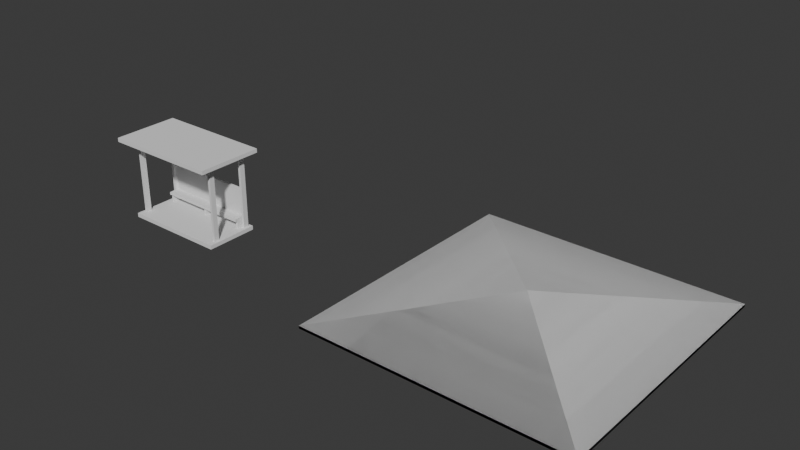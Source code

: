# Source: mini-capstone.blend  (saved by Blender 4.5.92; exported with 4.5.12 LTS)
import bpy
from mathutils import Matrix  # noqa: F401  (used for matrix-valued properties, if any)

bpy.ops.wm.read_factory_settings(use_empty=True)
scene = bpy.context.scene
scene.name = 'Scene'

# ---- collections
col_collection = bpy.data.collections.new('Collection'); scene.collection.children.link(col_collection)
col_ifcproject_my_project = bpy.data.collections.new('IfcProject/My Project'); scene.collection.children.link(col_ifcproject_my_project)
col_ifcbuildingstorey_my_storey = bpy.data.collections.new('IfcBuildingStorey/My Storey'); col_ifcproject_my_project.children.link(col_ifcbuildingstorey_my_storey)
col_ifcsite_my_site = bpy.data.collections.new('IfcSite/My Site'); col_ifcproject_my_project.children.link(col_ifcsite_my_site)
col_ifcbuilding_my_building = bpy.data.collections.new('IfcBuilding/My Building'); col_ifcproject_my_project.children.link(col_ifcbuilding_my_building)
col_ifctypeproduct = bpy.data.collections.new('IfcTypeProduct'); col_ifcproject_my_project.children.link(col_ifctypeproduct)

# ---- world
world_world = bpy.data.worlds.new('World'); scene.world = world_world
world_world.use_nodes = True; world_world.node_tree.nodes.clear()
_N = world_world.node_tree.nodes; _L = world_world.node_tree.links
n0 = _N.new('ShaderNodeOutputWorld'); n0.name = 'World Output'; n0.location = (200, 100)
n1 = _N.new('ShaderNodeBackground'); n1.name = 'Background'; n1.location = (-200, 100)
n1.inputs[0].default_value = (0.05088, 0.05088, 0.05088, 1.0)
_L.new(n1.outputs[0], n0.inputs[0])
n0.is_active_output = True
world_world.color = (0.05088, 0.05088, 0.05088)
world_world.sun_shadow_jitter_overblur = 0.0

# ---- meshes
me_11_546 = bpy.data.meshes.new('11/546')
me_11_546.from_pydata([(0.0, -2.0, -0.1), (0.0, 0.0, -0.1), (4.0, 0.0, -0.1), (0.0, 0.0, 0.05), (4.0, 0.0, 0.05), (4.0, -2.0, 0.05), (4.0, -2.0, -0.1), (0.0, -2.0, 0.05)], [], [(0, 1, 2), (1, 3, 4), (2, 4, 5), (6, 5, 7), (0, 7, 3), (3, 7, 5), (2, 6, 0), (4, 2, 1), (5, 6, 2), (7, 0, 6), (3, 1, 0), (5, 4, 3)])
me_11_546.update()
me_11_2233 = bpy.data.meshes.new('11/2233')
me_11_2233.from_pydata([(0.2, 0.0, 0.0), (0.0, 0.0, 0.0), (0.0, 0.1, 0.0), (0.0, 0.0, 3.0), (0.0, 0.1, 3.0), (0.2, 0.1, 3.0), (0.2, 0.1, 0.0), (0.2, 0.0, 3.0)], [], [(0, 1, 2), (1, 3, 4), (2, 4, 5), (6, 5, 7), (0, 7, 3), (3, 7, 5), (2, 6, 0), (4, 2, 1), (5, 6, 2), (7, 0, 6), (3, 1, 0), (5, 4, 3)])
me_11_2233.update()
me_11_1317 = bpy.data.meshes.new('11/1317')
me_11_1317.from_pydata([(0.0, -2.5, -0.1), (0.0, 0.0, -0.1), (4.5, 0.0, -0.1), (0.0, -2.5, 0.05), (4.5, -2.5, -0.1), (4.5, -2.5, 0.05), (4.5, 0.0, 0.05), (0.0, 0.0, 0.05)], [], [(0, 1, 2), (3, 0, 4), (5, 4, 2), (6, 2, 1), (7, 1, 0), (7, 3, 5), (2, 4, 0), (4, 5, 3), (2, 6, 5), (1, 7, 6), (0, 3, 7), (5, 6, 7)])
me_11_1317.update()
me_11_2309 = bpy.data.meshes.new('11/2309')
me_11_2309.from_pydata([(0.2, 0.0, 0.0), (0.0, 0.0, 0.0), (0.0, 0.1, 0.0), (0.0, 0.0, 3.0), (0.0, 0.1, 3.0), (0.2, 0.1, 3.0), (0.2, 0.1, 0.0), (0.2, 0.0, 3.0)], [], [(0, 1, 2), (1, 3, 4), (2, 4, 5), (6, 5, 7), (0, 7, 3), (3, 7, 5), (2, 6, 0), (4, 2, 1), (5, 6, 2), (7, 0, 6), (3, 1, 0), (5, 4, 3)])
me_11_2309.update()
me_11_2347 = bpy.data.meshes.new('11/2347')
me_11_2347.from_pydata([(0.2, -0.05, 0.0), (0.0, -0.05, 0.0), (0.0, 0.05, 0.0), (0.0, -0.05, 3.0), (0.0, 0.05, 3.0), (0.2, 0.05, 3.0), (0.2, 0.05, 0.0), (0.2, -0.05, 3.0)], [], [(0, 1, 2), (1, 3, 4), (2, 4, 5), (6, 5, 7), (0, 7, 3), (3, 7, 5), (2, 6, 0), (4, 2, 1), (5, 6, 2), (7, 0, 6), (3, 1, 0), (5, 4, 3)])
me_11_2347.update()
me_11_2271 = bpy.data.meshes.new('11/2271')
me_11_2271.from_pydata([(0.2, 0.0, 0.0), (0.0, 0.0, 0.0), (0.0, 0.1, 0.0), (0.0, 0.0, 3.0), (0.0, 0.1, 3.0), (0.2, 0.1, 3.0), (0.2, 0.1, 0.0), (0.2, 0.0, 3.0)], [], [(0, 1, 2), (1, 3, 4), (2, 4, 5), (6, 5, 7), (0, 7, 3), (3, 7, 5), (2, 6, 0), (4, 2, 1), (5, 6, 2), (7, 0, 6), (3, 1, 0), (5, 4, 3)])
me_11_2271.update()
me_11_2399 = bpy.data.meshes.new('11/2399')
me_11_2399.from_pydata([(3.581, -0.05, 0.0), (0.0, -0.05, 0.0), (0.0, 0.05, 0.0), (0.0, -0.05, 1.5), (0.0, 0.05, 1.5), (3.581, 0.05, 1.5), (3.581, 0.05, 0.0), (3.581, -0.05, 1.5)], [], [(0, 1, 2), (1, 3, 4), (2, 4, 5), (6, 5, 7), (0, 7, 3), (3, 7, 5), (2, 6, 0), (4, 2, 1), (5, 6, 2), (7, 0, 6), (3, 1, 0), (5, 4, 3)])
me_11_2399.update()
me_11_2560 = bpy.data.meshes.new('11/2560')
me_11_2560.from_pydata([(0.3, -0.05, 0.0), (0.0, -0.05, 0.0), (0.0, 0.05, 0.0), (0.0, -0.05, 0.35), (0.0, 0.05, 0.35), (0.3, 0.05, 0.35), (0.3, 0.05, 0.0), (0.3, -0.05, 0.35)], [], [(0, 1, 2), (1, 3, 4), (2, 4, 5), (6, 5, 7), (0, 7, 3), (3, 7, 5), (2, 6, 0), (4, 2, 1), (5, 6, 2), (7, 0, 6), (3, 1, 0), (5, 4, 3)])
me_11_2560.update()
me_11_2584 = bpy.data.meshes.new('11/2584')
me_11_2584.from_pydata([(0.3, -0.05, 0.0), (0.0, -0.05, 0.0), (0.0, 0.05, 0.0), (0.0, -0.05, 0.35), (0.0, 0.05, 0.35), (0.3, 0.05, 0.35), (0.3, 0.05, 0.0), (0.3, -0.05, 0.35)], [], [(0, 1, 2), (1, 3, 4), (2, 4, 5), (6, 5, 7), (0, 7, 3), (3, 7, 5), (2, 6, 0), (4, 2, 1), (5, 6, 2), (7, 0, 6), (3, 1, 0), (5, 4, 3)])
me_11_2584.update()
me_11_2614 = bpy.data.meshes.new('11/2614')
me_11_2614.from_pydata([(0.3, -0.05, 0.0), (0.0, -0.05, 0.0), (0.0, 0.05, 0.0), (0.0, -0.05, 0.35), (0.0, 0.05, 0.35), (0.3, 0.05, 0.35), (0.3, 0.05, 0.0), (0.3, -0.05, 0.35)], [], [(0, 1, 2), (1, 3, 4), (2, 4, 5), (6, 5, 7), (0, 7, 3), (3, 7, 5), (2, 6, 0), (4, 2, 1), (5, 6, 2), (7, 0, 6), (3, 1, 0), (5, 4, 3)])
me_11_2614.update()
me_11_2705 = bpy.data.meshes.new('11/2705')
me_11_2705.from_pydata([(-0.5809, 0.0, -0.1), (3.0, 0.0, -0.1), (3.0, -0.4, -0.1), (3.0, 0.0, -1.49e-09), (3.0, -0.4, -1.49e-09), (-0.5809, -0.4, -1.49e-09), (-0.5809, -0.4, -0.1), (-0.5809, 0.0, -1.49e-09)], [], [(0, 1, 2), (1, 3, 4), (2, 4, 5), (6, 5, 7), (0, 7, 3), (3, 7, 5), (2, 6, 0), (4, 2, 1), (5, 6, 2), (7, 0, 6), (3, 1, 0), (5, 4, 3)])
me_11_2705.update()
me_11_2743 = bpy.data.meshes.new('11/2743')
me_11_2743.from_pydata([(0.0, 0.0, -0.1), (3.805, 7.153e-07, -0.1), (3.805, -0.2, -0.1), (3.805, 7.153e-07, 0.2), (3.805, -0.2, 0.2), (0.0, -0.2, 0.2), (0.0, -0.2, -0.1), (0.0, 0.0, 0.2)], [], [(0, 1, 2), (1, 3, 4), (2, 4, 5), (6, 5, 7), (0, 7, 3), (3, 7, 5), (2, 6, 0), (4, 2, 1), (5, 6, 2), (7, 0, 6), (3, 1, 0), (5, 4, 3)])
me_11_2743.update()
me_11_2907 = bpy.data.meshes.new('11/2907')
me_11_2907.from_pydata([(0.0, -1.6, -0.1), (0.0, 0.0, -0.1), (0.2, 0.0, -0.1), (0.0, 0.0, 0.2), (0.2, 0.0, 0.2), (0.2, -1.6, 0.2), (0.2, -1.6, -0.1), (0.0, -1.6, 0.2)], [], [(0, 1, 2), (1, 3, 4), (2, 4, 5), (6, 5, 7), (0, 7, 3), (3, 7, 5), (2, 6, 0), (4, 2, 1), (5, 6, 2), (7, 0, 6), (3, 1, 0), (5, 4, 3)])
me_11_2907.update()
me_11_2772 = bpy.data.meshes.new('11/2772')
me_11_2772.from_pydata([(0.0, -0.01754, -0.1), (3.781, 7.153e-07, -0.1), (3.781, -0.2, -0.1), (3.781, 7.153e-07, 0.2), (3.781, -0.2, 0.2), (0.0, -0.2, 0.2), (0.0, -0.2, -0.1), (0.0, -0.01754, 0.2)], [], [(0, 1, 2), (1, 3, 4), (2, 4, 5), (6, 5, 7), (0, 7, 3), (3, 7, 5), (2, 6, 0), (4, 2, 1), (5, 6, 2), (7, 0, 6), (3, 1, 0), (5, 4, 3)])
me_11_2772.update()
me_11_2933 = bpy.data.meshes.new('11/2933')
me_11_2933.from_pydata([(0.0, -1.6, -0.1), (0.0, 0.0, -0.1), (0.2, 0.0, -0.1), (0.0, 0.0, 0.2), (0.2, 0.0, 0.2), (0.2, -1.6, 0.2), (0.2, -1.6, -0.1), (0.0, -1.6, 0.2)], [], [(0, 1, 2), (1, 3, 4), (2, 4, 5), (6, 5, 7), (0, 7, 3), (3, 7, 5), (2, 6, 0), (4, 2, 1), (5, 6, 2), (7, 0, 6), (3, 1, 0), (5, 4, 3)])
me_11_2933.update()
me_11_1378 = bpy.data.meshes.new('11/1378')
me_11_1378.from_pydata([(0.0, 0.0, 0.8816), (-5.0, -5.0, 0.0), (5.0, -5.0, 0.0), (5.0, 5.0, 0.0), (-5.0, 5.0, 0.0), (-5.0, -5.0, -0.1015), (0.0, 0.0, 0.7801), (5.0, -5.0, -0.1015), (5.0, 5.0, -0.1015), (-5.0, 5.0, -0.1015)], [], [(0, 1, 2), (2, 3, 0), (1, 0, 4), (3, 4, 0), (5, 6, 7), (7, 2, 1), (7, 1, 5), (7, 6, 8), (2, 7, 8), (2, 8, 3), (9, 6, 5), (5, 1, 4), (5, 4, 9), (8, 6, 9), (3, 8, 9), (3, 9, 4)])
me_11_1378.update()
me_11_1272 = bpy.data.meshes.new('11/1272')
me_11_1272.from_pydata([(0.0, 0.0, 0.8816), (-5.0, -5.0, 0.0), (5.0, -5.0, 0.0), (5.0, 5.0, 0.0), (-5.0, 5.0, 0.0), (-5.0, -5.0, -0.1015), (0.0, 0.0, 0.7801), (5.0, -5.0, -0.1015), (5.0, 5.0, -0.1015), (-5.0, 5.0, -0.1015)], [], [(0, 1, 2), (2, 3, 0), (1, 0, 4), (3, 4, 0), (5, 6, 7), (7, 2, 1), (7, 1, 5), (7, 6, 8), (2, 7, 8), (2, 8, 3), (9, 6, 5), (5, 1, 4), (5, 4, 9), (8, 6, 9), (3, 8, 9), (3, 9, 4)])
me_11_1272.update()

# ---- objects
ob_ifcproject_my_project = bpy.data.objects.new('IfcProject/My Project', None)
ob_ifcbuildingstorey_my_storey = bpy.data.objects.new('IfcBuildingStorey/My Storey', None)
ob_ifcslab_slab = bpy.data.objects.new('IfcSlab/Slab', me_11_546)
ob_ifccolumn_column = bpy.data.objects.new('IfcColumn/Column', me_11_2233)
ob_ifcslab_slab_001 = bpy.data.objects.new('IfcSlab/Slab.001', me_11_1317)
ob_ifccolumn_column_001 = bpy.data.objects.new('IfcColumn/Column.001', me_11_2309)
ob_ifccolumn_column_002 = bpy.data.objects.new('IfcColumn/Column.002', me_11_2347)
ob_ifccolumn_column_003 = bpy.data.objects.new('IfcColumn/Column.003', me_11_2271)
ob_ifcwall_wall = bpy.data.objects.new('IfcWall/Wall', me_11_2399)
ob_ifccolumn_column_004 = bpy.data.objects.new('IfcColumn/Column.004', me_11_2560)
ob_ifccolumn_column_005 = bpy.data.objects.new('IfcColumn/Column.005', me_11_2584)
ob_ifccolumn_column_006 = bpy.data.objects.new('IfcColumn/Column.006', me_11_2614)
ob_ifcslab_slab_002 = bpy.data.objects.new('IfcSlab/Slab.002', me_11_2705)
ob_ifcbeam_beam = bpy.data.objects.new('IfcBeam/Beam', me_11_2743)
ob_ifcbeam_beam_001 = bpy.data.objects.new('IfcBeam/Beam.001', me_11_2907)
ob_ifcbeam_beam_002 = bpy.data.objects.new('IfcBeam/Beam.002', me_11_2772)
ob_ifcbeam_beam_003 = bpy.data.objects.new('IfcBeam/Beam.003', me_11_2933)
ob_ifcsite_my_site = bpy.data.objects.new('IfcSite/My Site', None)
ob_ifcbuilding_my_building = bpy.data.objects.new('IfcBuilding/My Building', None)
ob_ifcbeamtype_b1 = bpy.data.objects.new('IfcBeamType/b1', None)
ob_ifcwalltype_wall = bpy.data.objects.new('IfcWallType/wall', None)
ob_ifcrooftype_roof = bpy.data.objects.new('IfcRoofType/roof', me_11_1378)
ob_ifccolumntype_unnamed = bpy.data.objects.new('IfcColumnType/Unnamed', None)
ob_ifccolumntype_column = bpy.data.objects.new('IfcColumnType/column', None)
ob_ifcbeamtype_b2 = bpy.data.objects.new('IfcBeamType/b2', None)
ob_ifcrooftype_wall = bpy.data.objects.new('IfcRoofType/wall', me_11_1272)
ob_ifccolumntype_column_001 = bpy.data.objects.new('IfcColumnType/column.001', None)
ob_ifcslabtype_unnamed = bpy.data.objects.new('IfcSlabType/Unnamed', None)
ob_ifcwalltype_wall_001 = bpy.data.objects.new('IfcWallType/wall.001', None)
ob_ifcbeamtype_wall = bpy.data.objects.new('IfcBeamType/wall', None)
ob_ifcslabtype_slab = bpy.data.objects.new('IfcSlabType/slab', None)
ob_ifcslabtype_slab_b = bpy.data.objects.new('IfcSlabType/slab-b', None)
ob_ifcwalltype_slab = bpy.data.objects.new('IfcWallType/slab', None)

# ---- transforms, parenting, visibility, modifiers, constraints
ob_ifcproject_my_project.location = (0.0, 0.0, 0.0)
ob_ifcproject_my_project.lock_location = (True, True, True)
ob_ifcproject_my_project.lock_rotation = (True, True, True)
ob_ifcproject_my_project.lock_rotation_w = True
ob_ifcproject_my_project.lock_scale = (True, True, True)
ob_ifcproject_my_project.hide_viewport = True
ob_ifcproject_my_project.hide_select = True
ob_ifcbuildingstorey_my_storey.location = (0.0, 0.0, 0.0)
ob_ifcbuildingstorey_my_storey.lock_location = (True, True, True)
ob_ifcbuildingstorey_my_storey.lock_rotation = (True, True, True)
ob_ifcbuildingstorey_my_storey.lock_rotation_w = True
ob_ifcbuildingstorey_my_storey.lock_scale = (True, True, True)
ob_ifcbuildingstorey_my_storey.hide_viewport = True
ob_ifcslab_slab.location = (-14.94, -1.307, 0.0)
ob_ifcslab_slab.lock_rotation = (True, False, False)
ob_ifcslab_slab.lock_scale = (True, True, True)
ob_ifccolumn_column.location = (-14.85, -1.421, 0.0)
ob_ifccolumn_column.rotation_euler = (0.0, 0.0, -1.571)
ob_ifccolumn_column.lock_scale = (True, True, True)
ob_ifcslab_slab_001.location = (-15.23, -1.067, 3.0)
ob_ifcslab_slab_001.lock_rotation = (True, False, False)
ob_ifcslab_slab_001.lock_scale = (True, True, True)
ob_ifccolumn_column_001.location = (-14.85, -2.821, 0.0)
ob_ifccolumn_column_001.rotation_euler = (0.0, 0.0, -1.571)
ob_ifccolumn_column_001.lock_scale = (True, True, True)
ob_ifccolumn_column_002.location = (-11.09, -2.821, 0.0)
ob_ifccolumn_column_002.rotation_euler = (0.0, 0.0, -1.571)
ob_ifccolumn_column_002.lock_scale = (True, True, True)
ob_ifccolumn_column_003.location = (-11.14, -1.421, 0.0)
ob_ifccolumn_column_003.rotation_euler = (0.0, 0.0, -1.571)
ob_ifccolumn_column_003.lock_scale = (True, True, True)
ob_ifcwall_wall.location = (-14.75, -1.471, 0.0)
ob_ifcwall_wall.rotation_euler = (0.0, -0.0, 0.004899)
ob_ifcwall_wall.lock_scale = (True, True, True)
ob_ifccolumn_column_004.location = (-14.7, -1.521, 0.0)
ob_ifccolumn_column_004.rotation_euler = (0.0, 0.0, -1.571)
ob_ifccolumn_column_004.lock_scale = (True, True, True)
ob_ifccolumn_column_005.location = (-11.22, -1.503, 0.02)
ob_ifccolumn_column_005.rotation_euler = (0.0, 0.0, -1.571)
ob_ifccolumn_column_005.lock_scale = (True, True, True)
ob_ifccolumn_column_006.location = (-12.91, -1.512, 0.02)
ob_ifccolumn_column_006.rotation_euler = (0.0, 0.0, -1.571)
ob_ifccolumn_column_006.lock_scale = (True, True, True)
ob_ifcslab_slab_002.location = (-14.17, -1.503, 0.45)
ob_ifcslab_slab_002.lock_rotation = (True, False, False)
ob_ifcslab_slab_002.lock_scale = (True, True, True)
ob_ifcbeam_beam.location = (-14.85, -2.821, 2.8)
ob_ifcbeam_beam.lock_scale = (True, True, True)
ob_ifcbeam_beam_001.location = (-14.85, -1.421, 2.8)
ob_ifcbeam_beam_001.lock_scale = (True, True, True)
ob_ifcbeam_beam_002.location = (-14.85, -1.403, 2.8)
ob_ifcbeam_beam_002.lock_scale = (True, True, True)
ob_ifcbeam_beam_003.location = (-11.24, -1.421, 2.8)
ob_ifcbeam_beam_003.lock_scale = (True, True, True)
ob_ifcsite_my_site.location = (0.0, 0.0, 0.0)
ob_ifcsite_my_site.lock_location = (True, True, True)
ob_ifcsite_my_site.lock_rotation = (True, True, True)
ob_ifcsite_my_site.lock_rotation_w = True
ob_ifcsite_my_site.lock_scale = (True, True, True)
ob_ifcsite_my_site.hide_viewport = True
ob_ifcbuilding_my_building.location = (0.0, 0.0, 0.0)
ob_ifcbuilding_my_building.lock_location = (True, True, True)
ob_ifcbuilding_my_building.lock_rotation = (True, True, True)
ob_ifcbuilding_my_building.lock_rotation_w = True
ob_ifcbuilding_my_building.lock_scale = (True, True, True)
ob_ifcbuilding_my_building.hide_viewport = True
ob_ifcbeamtype_b1.location = (0.0, 0.0, 0.0)
ob_ifcbeamtype_b1.lock_scale = (True, True, True)
ob_ifcwalltype_wall.location = (0.0, 0.0, 0.0)
ob_ifcwalltype_wall.lock_scale = (True, True, True)
ob_ifcrooftype_roof.location = (0.0, 0.0, 0.0)
ob_ifcrooftype_roof.lock_scale = (True, True, True)
ob_ifccolumntype_unnamed.location = (0.0, 0.0, 0.0)
ob_ifccolumntype_unnamed.lock_scale = (True, True, True)
ob_ifccolumntype_column.location = (0.0, 0.0, 0.0)
ob_ifccolumntype_column.lock_scale = (True, True, True)
ob_ifcbeamtype_b2.location = (0.0, 0.0, 0.0)
ob_ifcbeamtype_b2.lock_scale = (True, True, True)
ob_ifcrooftype_wall.location = (0.0, 0.0, 0.0)
ob_ifcrooftype_wall.lock_scale = (True, True, True)
ob_ifccolumntype_column_001.location = (0.0, 0.0, 0.0)
ob_ifccolumntype_column_001.lock_scale = (True, True, True)
ob_ifcslabtype_unnamed.location = (0.0, 0.0, 0.0)
ob_ifcslabtype_unnamed.lock_scale = (True, True, True)
ob_ifcwalltype_wall_001.location = (0.0, 0.0, 0.0)
ob_ifcwalltype_wall_001.lock_scale = (True, True, True)
ob_ifcbeamtype_wall.location = (0.0, 0.0, 0.0)
ob_ifcbeamtype_wall.lock_scale = (True, True, True)
ob_ifcslabtype_slab.location = (0.0, 0.0, 0.0)
ob_ifcslabtype_slab.lock_scale = (True, True, True)
ob_ifcslabtype_slab_b.location = (0.0, 0.0, 0.0)
ob_ifcslabtype_slab_b.lock_scale = (True, True, True)
ob_ifcwalltype_slab.location = (0.0, 0.0, 0.0)
ob_ifcwalltype_slab.lock_scale = (True, True, True)

# ---- collection membership
col_ifcproject_my_project.objects.link(ob_ifcproject_my_project)
col_ifcbuildingstorey_my_storey.objects.link(ob_ifcbuildingstorey_my_storey)
col_ifcbuildingstorey_my_storey.objects.link(ob_ifcslab_slab)
col_ifcbuildingstorey_my_storey.objects.link(ob_ifccolumn_column)
col_ifcbuildingstorey_my_storey.objects.link(ob_ifcslab_slab_001)
col_ifcbuildingstorey_my_storey.objects.link(ob_ifccolumn_column_001)
col_ifcbuildingstorey_my_storey.objects.link(ob_ifccolumn_column_002)
col_ifcbuildingstorey_my_storey.objects.link(ob_ifccolumn_column_003)
col_ifcbuildingstorey_my_storey.objects.link(ob_ifcwall_wall)
col_ifcbuildingstorey_my_storey.objects.link(ob_ifccolumn_column_004)
col_ifcbuildingstorey_my_storey.objects.link(ob_ifccolumn_column_005)
col_ifcbuildingstorey_my_storey.objects.link(ob_ifccolumn_column_006)
col_ifcbuildingstorey_my_storey.objects.link(ob_ifcslab_slab_002)
col_ifcbuildingstorey_my_storey.objects.link(ob_ifcbeam_beam)
col_ifcbuildingstorey_my_storey.objects.link(ob_ifcbeam_beam_001)
col_ifcbuildingstorey_my_storey.objects.link(ob_ifcbeam_beam_002)
col_ifcbuildingstorey_my_storey.objects.link(ob_ifcbeam_beam_003)
col_ifcsite_my_site.objects.link(ob_ifcsite_my_site)
col_ifcbuilding_my_building.objects.link(ob_ifcbuilding_my_building)
col_ifctypeproduct.objects.link(ob_ifcbeamtype_b1)
col_ifctypeproduct.objects.link(ob_ifcwalltype_wall)
col_ifctypeproduct.objects.link(ob_ifcrooftype_roof)
col_ifctypeproduct.objects.link(ob_ifccolumntype_unnamed)
col_ifctypeproduct.objects.link(ob_ifccolumntype_column)
col_ifctypeproduct.objects.link(ob_ifcbeamtype_b2)
col_ifctypeproduct.objects.link(ob_ifcrooftype_wall)
col_ifctypeproduct.objects.link(ob_ifccolumntype_column_001)
col_ifctypeproduct.objects.link(ob_ifcslabtype_unnamed)
col_ifctypeproduct.objects.link(ob_ifcwalltype_wall_001)
col_ifctypeproduct.objects.link(ob_ifcbeamtype_wall)
col_ifctypeproduct.objects.link(ob_ifcslabtype_slab)
col_ifctypeproduct.objects.link(ob_ifcslabtype_slab_b)
col_ifctypeproduct.objects.link(ob_ifcwalltype_slab)

# ---- scene / render settings (as saved in the file)
scene.frame_start = 1; scene.frame_end = 250; scene.frame_set(1)
scene.render.engine = 'BLENDER_EEVEE_NEXT'
bpy.context.view_layer.update()

# ---- added for rendering (the .blend has no active camera and no usable light): camera, sun
cam_auto = bpy.data.cameras.new('AutoCamera')
cam_auto.lens = 50.0
cam_auto.sensor_width = 36.0
cam_auto.clip_end = 1000.0
ob_auto_camera = bpy.data.objects.new('AutoCamera', cam_auto)
scene.collection.objects.link(ob_auto_camera)
ob_auto_camera.location = (15.9664, -25.297, 18.3389)
ob_auto_camera.rotation_euler = (1.09748, -7.21219e-08, 0.694738)
scene.camera = ob_auto_camera
light_auto_sun = bpy.data.lights.new('AutoSun', 'SUN')
light_auto_sun.energy = 3.0
light_auto_sun.angle = 0.0523599
ob_auto_sun = bpy.data.objects.new('AutoSun', light_auto_sun)
scene.collection.objects.link(ob_auto_sun)
ob_auto_sun.rotation_euler = (0.872665, 0.174533, 0.523599)
bpy.context.view_layer.update()
